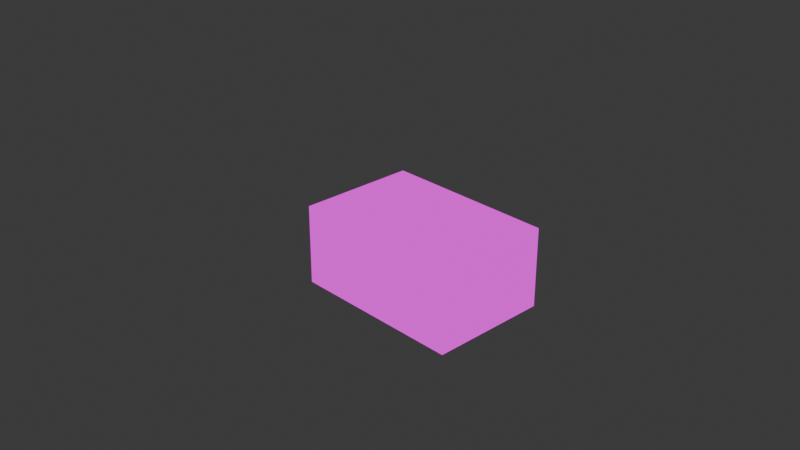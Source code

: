 # Source: official_box_screws.blend  (saved by Blender 4.4.32; exported with 4.5.12 LTS)
import bpy
from mathutils import Matrix  # noqa: F401  (used for matrix-valued properties, if any)

bpy.ops.wm.read_factory_settings(use_empty=True)
scene = bpy.context.scene
scene.name = 'Scene'

# ---- collections
col_collection = bpy.data.collections.new('Collection'); scene.collection.children.link(col_collection)

# ---- images (referenced by path relative to the original .blend; pixels are not part of the script)
import os
ASSET_DIR = os.environ.get("B2B_ASSET_DIR", "")  # directory of the original .blend (textures are referenced by path, not embedded)
HERE = os.path.dirname(os.path.abspath(__file__))  # packed textures are extracted next to this script under _unpacked/

def load_image(name, relpath, width, height, colorspace="sRGB"):
    """Load a texture the original file referenced (path relative to the .blend, or extracted next to this script)."""
    p = next((c for c in (os.path.join(HERE, relpath), os.path.join(ASSET_DIR, relpath)) if relpath and os.path.exists(c)), "")
    if p:
        img = bpy.data.images.load(p, check_existing=True)
        img.name = name
    else:  # same state as the original file: an image datablock whose file is absent (Cycles renders it pink)
        img = bpy.data.images.new(name, width, height)
        img.source = "FILE"
        img.filepath = "//" + (relpath or name)
    img.colorspace_settings.name = colorspace
    return img
img_boxofscrews_png = load_image('BoxOfScrews.png', 'assets/UVMaps/BoxOfScrews.png', 1024, 1024, 'sRGB')

# ---- materials (node trees are filled in below, after node groups)
mat_material = bpy.data.materials.new('Material')
mat_material.alpha_threshold = 0.0
mat_material.roughness = 0.5
mat_material.line_color = (0.0, 0.0, 0.0, 1.0)

# ---- material node trees
mat_material.use_nodes = True; mat_material.node_tree.nodes.clear()
_N = mat_material.node_tree.nodes; _L = mat_material.node_tree.links
n0 = _N.new('ShaderNodeOutputMaterial'); n0.name = 'Material Output'; n0.location = (300, 300)
n1 = _N.new('ShaderNodeEmission'); n1.name = 'Emission'; n1.location = (10, 300)
n2 = _N.new('ShaderNodeTexImage'); n2.name = 'Image Texture'; n2.location = (-280, 280)
n2.image = img_boxofscrews_png
_L.new(n1.outputs[0], n0.inputs[0])
_L.new(n2.outputs[0], n1.inputs[0])
n0.is_active_output = True

# ---- world
world_world = bpy.data.worlds.new('World'); scene.world = world_world
world_world.use_nodes = True; world_world.node_tree.nodes.clear()
_N = world_world.node_tree.nodes; _L = world_world.node_tree.links
n0 = _N.new('ShaderNodeOutputWorld'); n0.name = 'World Output'; n0.location = (300, 300)
n1 = _N.new('ShaderNodeBackground'); n1.name = 'Background'; n1.location = (10, 300)
n1.inputs[0].default_value = (0.05088, 0.05088, 0.05088, 1.0)
_L.new(n1.outputs[0], n0.inputs[0])
n0.is_active_output = True
world_world.color = (0.05088, 0.05088, 0.05088)
world_world.sun_shadow_jitter_overblur = 0.0

# ---- cameras
cam_camera = bpy.data.cameras.new('Camera')
cam_camera.clip_end = 100.0
cam_camera.ortho_scale = 7.314

# ---- lights
light_light = bpy.data.lights.new('Light', 'POINT')
light_light.energy = 1000.0
light_light.shadow_soft_size = 0.1

# ---- meshes
me_cube = bpy.data.meshes.new('Cube')
me_cube.from_pydata([(1.0, 1.0, -0.08663), (1.0, 1.0, -1.0), (1.0, -0.3667, -0.08663), (1.0, -0.3667, -1.0), (-1.0, 1.0, -0.08663), (-1.0, 1.0, -1.0), (-1.0, -0.3667, -0.08663), (-1.0, -0.3667, -1.0)], [], [(0, 4, 6, 2), (3, 2, 6, 7), (7, 6, 4, 5), (5, 1, 3, 7), (1, 0, 2, 3), (5, 4, 0, 1)])
_uv = me_cube.uv_layers.new(name='UVMap')
_uv.uv.foreach_set('vector', [0.02561, 0.4872, 0.9712, 0.4856, 0.972, 0.9991, 0.02251, 0.9937, 0.02065, 0.01177, 0.9695, 0.01177, 0.9695, 0.3504, 0.02065, 0.3504, 0.03541, 0.01723, 0.972, 0.01723, 0.972, 0.3435, 0.03541, 0.3435, 0.125, 0.5, 0.375, 0.5, 0.375, 0.75, 0.125, 0.75, 0.0108, 0.01523, 0.9744, 0.01523, 0.9744, 0.339, 0.0108, 0.339, 0.04526, 0.01376, 0.9646, 0.01376, 0.9646, 0.345, 0.04526, 0.345])
me_cube.materials.append(mat_material)
me_cube.use_mirror_vertex_groups = False
me_cube.update()

# ---- objects
ob_boxscrews = bpy.data.objects.new('BoxScrews', me_cube)
ob_light = bpy.data.objects.new('Light', light_light)
ob_camera = bpy.data.objects.new('Camera', cam_camera)

# ---- transforms, parenting, visibility, modifiers, constraints
ob_boxscrews.location = (0.0, 0.0, 1.01)
ob_boxscrews.lock_rotations_4d = False
ob_boxscrews.empty_display_type = 'ARROWS'
ob_boxscrews.lineart.crease_threshold = 0.0
ob_light.location = (4.076, 1.005, 6.914)
ob_light.rotation_euler = (0.6503, 0.05522, 1.866)
ob_light.lock_rotations_4d = False
ob_light.empty_display_type = 'ARROWS'
ob_light.color = (0.0, 0.0, 0.0, 0.0)
ob_light.lineart.crease_threshold = 0.0
ob_camera.location = (7.359, -6.926, 5.968)
ob_camera.rotation_euler = (1.109, 0.0, 0.8149)
ob_camera.lock_rotations_4d = False
ob_camera.empty_display_type = 'ARROWS'
ob_camera.color = (0.0, 0.0, 0.0, 0.0)
ob_camera.display_type = 'WIRE'
ob_camera.lineart.crease_threshold = 0.0

# ---- collection membership
col_collection.objects.link(ob_boxscrews)
col_collection.objects.link(ob_light)
col_collection.objects.link(ob_camera)

# ---- scene / render settings (as saved in the file)
scene.camera = ob_camera
scene.frame_start = 1; scene.frame_end = 250; scene.frame_set(1)
scene.render.engine = 'BLENDER_EEVEE_NEXT'
bpy.context.view_layer.update()
